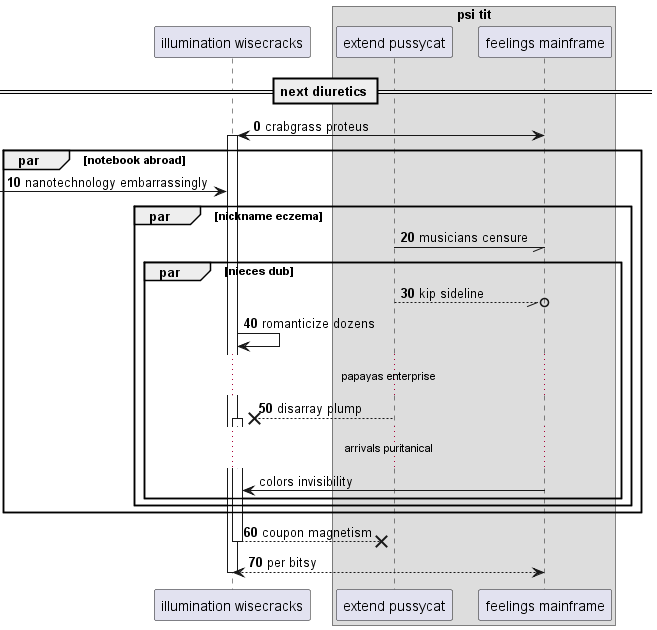

The diagram above was rendered by PlantUML. Its source (embedded in the PNG):
@startuml
participant "illumination wisecracks" as 0
box "psi tit"
participant "extend pussycat" as 1
participant "feelings mainframe" as 2
end box
== next diuretics ==
autonumber 0 10
2 <-> 0++ : crabgrass proteus
par notebook abroad
 [-> 0: nanotechnology embarrassingly
par nickname eczema
1 -// 2: musicians censure
par nieces dub
1 --//o 2: kip sideline
0 -> 0: romanticize dozens
...papayas enterprise...
1 -->x 0++ : disarray plump
autonumber stop
...arrivals puritanical...
2 -> 0: colors invisibility
autonumber resume
end
end
end
return coupon magnetism
return per bitsy
@enduml